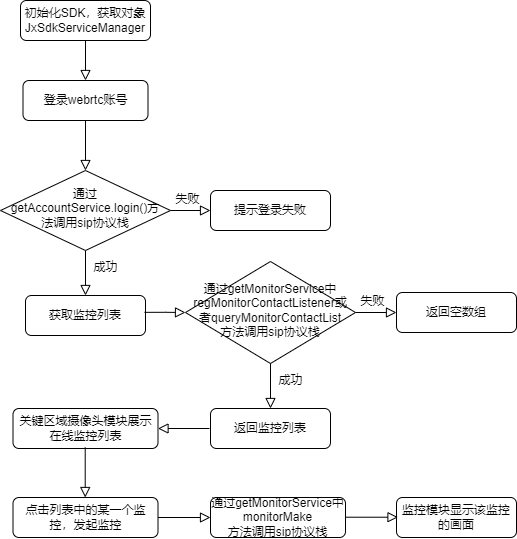

The diagram above was exported from draw.io. Its source (the exported page's mxGraphModel, read from the mxfile embedded in the PNG):
<mxGraphModel dx="1071" dy="455" grid="1" gridSize="10" guides="1" tooltips="1" connect="1" arrows="1" fold="1" page="1" pageScale="1" pageWidth="827" pageHeight="1169" math="0" shadow="0">
  <root>
    <mxCell id="WIyWlLk6GJQsqaUBKTNV-0" />
    <mxCell id="WIyWlLk6GJQsqaUBKTNV-1" parent="WIyWlLk6GJQsqaUBKTNV-0" />
    <mxCell id="WIyWlLk6GJQsqaUBKTNV-2" value="" style="rounded=0;html=1;jettySize=auto;orthogonalLoop=1;fontSize=11;endArrow=block;endFill=0;endSize=8;strokeWidth=1;shadow=0;labelBackgroundColor=none;edgeStyle=orthogonalEdgeStyle;" parent="WIyWlLk6GJQsqaUBKTNV-1" source="WIyWlLk6GJQsqaUBKTNV-3" target="w_i218n_918Sg6EwQDq0-11" edge="1">
      <mxGeometry relative="1" as="geometry" />
    </mxCell>
    <mxCell id="WIyWlLk6GJQsqaUBKTNV-3" value="初始化SDK，获取对象JxSdkServiceManager" style="rounded=1;whiteSpace=wrap;html=1;fontSize=12;glass=0;strokeWidth=1;shadow=0;" parent="WIyWlLk6GJQsqaUBKTNV-1" vertex="1">
      <mxGeometry x="155" y="80" width="130" height="40" as="geometry" />
    </mxCell>
    <mxCell id="WIyWlLk6GJQsqaUBKTNV-4" value="成功" style="rounded=0;html=1;jettySize=auto;orthogonalLoop=1;fontSize=11;endArrow=block;endFill=0;endSize=8;strokeWidth=1;shadow=0;labelBackgroundColor=none;edgeStyle=orthogonalEdgeStyle;entryX=0.5;entryY=0;entryDx=0;entryDy=0;exitX=0.5;exitY=1;exitDx=0;exitDy=0;" parent="WIyWlLk6GJQsqaUBKTNV-1" source="WIyWlLk6GJQsqaUBKTNV-6" edge="1">
      <mxGeometry x="-0.2593" y="20" relative="1" as="geometry">
        <mxPoint as="offset" />
        <mxPoint x="220" y="321" as="sourcePoint" />
        <mxPoint x="220" y="375" as="targetPoint" />
      </mxGeometry>
    </mxCell>
    <mxCell id="WIyWlLk6GJQsqaUBKTNV-5" value="失败" style="edgeStyle=orthogonalEdgeStyle;rounded=0;html=1;jettySize=auto;orthogonalLoop=1;fontSize=11;endArrow=block;endFill=0;endSize=8;strokeWidth=1;shadow=0;labelBackgroundColor=none;entryX=0;entryY=0.5;entryDx=0;entryDy=0;exitX=1;exitY=0.5;exitDx=0;exitDy=0;" parent="WIyWlLk6GJQsqaUBKTNV-1" source="WIyWlLk6GJQsqaUBKTNV-6" target="WIyWlLk6GJQsqaUBKTNV-7" edge="1">
      <mxGeometry x="-0.1647" y="11" relative="1" as="geometry">
        <mxPoint as="offset" />
        <mxPoint x="304.9392857142859" y="291.02857142857135" as="sourcePoint" />
        <mxPoint x="341" y="291.02857142857135" as="targetPoint" />
      </mxGeometry>
    </mxCell>
    <mxCell id="WIyWlLk6GJQsqaUBKTNV-6" value="&lt;span&gt;通过&lt;/span&gt;&lt;span&gt;getAccountService.login()方法调用sip协议栈&lt;/span&gt;" style="rhombus;whiteSpace=wrap;html=1;shadow=0;fontFamily=Helvetica;fontSize=12;align=center;strokeWidth=1;spacing=6;spacingTop=-4;" parent="WIyWlLk6GJQsqaUBKTNV-1" vertex="1">
      <mxGeometry x="135" y="250" width="170" height="80" as="geometry" />
    </mxCell>
    <mxCell id="WIyWlLk6GJQsqaUBKTNV-7" value="提示登录失败" style="rounded=1;whiteSpace=wrap;html=1;fontSize=12;glass=0;strokeWidth=1;shadow=0;" parent="WIyWlLk6GJQsqaUBKTNV-1" vertex="1">
      <mxGeometry x="345" y="270" width="120" height="40" as="geometry" />
    </mxCell>
    <mxCell id="WIyWlLk6GJQsqaUBKTNV-12" value="关键区域摄像头模块展示在线监控列表" style="rounded=1;whiteSpace=wrap;html=1;fontSize=12;glass=0;strokeWidth=1;shadow=0;" parent="WIyWlLk6GJQsqaUBKTNV-1" vertex="1">
      <mxGeometry x="147.5" y="488" width="145" height="40" as="geometry" />
    </mxCell>
    <mxCell id="w_i218n_918Sg6EwQDq0-0" value="获取监控列表" style="rounded=1;whiteSpace=wrap;html=1;fontSize=12;glass=0;strokeWidth=1;shadow=0;" vertex="1" parent="WIyWlLk6GJQsqaUBKTNV-1">
      <mxGeometry x="160" y="375" width="120" height="40" as="geometry" />
    </mxCell>
    <mxCell id="w_i218n_918Sg6EwQDq0-2" value="" style="rounded=0;html=1;jettySize=auto;orthogonalLoop=1;fontSize=11;endArrow=block;endFill=0;endSize=8;strokeWidth=1;shadow=0;labelBackgroundColor=none;edgeStyle=orthogonalEdgeStyle;exitX=1;exitY=0.5;exitDx=0;exitDy=0;entryX=0;entryY=0.5;entryDx=0;entryDy=0;" edge="1" parent="WIyWlLk6GJQsqaUBKTNV-1" source="w_i218n_918Sg6EwQDq0-3" target="w_i218n_918Sg6EwQDq0-10">
      <mxGeometry relative="1" as="geometry">
        <mxPoint x="610" y="453" as="sourcePoint" />
        <mxPoint x="340" y="593" as="targetPoint" />
      </mxGeometry>
    </mxCell>
    <mxCell id="w_i218n_918Sg6EwQDq0-3" value="点击列表中的某一个监控，发起监控" style="rounded=1;whiteSpace=wrap;html=1;fontSize=12;glass=0;strokeWidth=1;shadow=0;" vertex="1" parent="WIyWlLk6GJQsqaUBKTNV-1">
      <mxGeometry x="147.5" y="577" width="145" height="40" as="geometry" />
    </mxCell>
    <mxCell id="w_i218n_918Sg6EwQDq0-5" value="" style="rounded=0;html=1;jettySize=auto;orthogonalLoop=1;fontSize=11;endArrow=block;endFill=0;endSize=8;strokeWidth=1;shadow=0;labelBackgroundColor=none;edgeStyle=orthogonalEdgeStyle;" edge="1" parent="WIyWlLk6GJQsqaUBKTNV-1">
      <mxGeometry relative="1" as="geometry">
        <mxPoint x="219.71000000000004" y="527" as="sourcePoint" />
        <mxPoint x="219.71000000000004" y="577" as="targetPoint" />
      </mxGeometry>
    </mxCell>
    <mxCell id="w_i218n_918Sg6EwQDq0-6" value="监控模块显示该监控的画面" style="rounded=1;whiteSpace=wrap;html=1;fontSize=12;glass=0;strokeWidth=1;shadow=0;" vertex="1" parent="WIyWlLk6GJQsqaUBKTNV-1">
      <mxGeometry x="531" y="577" width="120" height="40" as="geometry" />
    </mxCell>
    <mxCell id="w_i218n_918Sg6EwQDq0-8" value="" style="rounded=0;html=1;jettySize=auto;orthogonalLoop=1;fontSize=11;endArrow=block;endFill=0;endSize=8;strokeWidth=1;shadow=0;labelBackgroundColor=none;edgeStyle=orthogonalEdgeStyle;entryX=1;entryY=0.5;entryDx=0;entryDy=0;" edge="1" parent="WIyWlLk6GJQsqaUBKTNV-1" target="WIyWlLk6GJQsqaUBKTNV-12">
      <mxGeometry relative="1" as="geometry">
        <mxPoint x="344" y="508" as="sourcePoint" />
        <mxPoint x="304" y="508" as="targetPoint" />
      </mxGeometry>
    </mxCell>
    <mxCell id="w_i218n_918Sg6EwQDq0-10" value="通过getMonitorService中monitorMake&lt;br&gt;方法调用sip协议栈" style="rounded=1;whiteSpace=wrap;html=1;fontSize=12;glass=0;strokeWidth=1;shadow=0;" vertex="1" parent="WIyWlLk6GJQsqaUBKTNV-1">
      <mxGeometry x="345" y="577" width="135" height="40" as="geometry" />
    </mxCell>
    <mxCell id="w_i218n_918Sg6EwQDq0-11" value="登录webrtc账号" style="rounded=1;whiteSpace=wrap;html=1;fontSize=12;glass=0;strokeWidth=1;shadow=0;" vertex="1" parent="WIyWlLk6GJQsqaUBKTNV-1">
      <mxGeometry x="157.5" y="160" width="125" height="40" as="geometry" />
    </mxCell>
    <mxCell id="w_i218n_918Sg6EwQDq0-14" value="" style="rounded=0;html=1;jettySize=auto;orthogonalLoop=1;fontSize=11;endArrow=block;endFill=0;endSize=8;strokeWidth=1;shadow=0;labelBackgroundColor=none;edgeStyle=orthogonalEdgeStyle;entryX=0.5;entryY=0;entryDx=0;entryDy=0;" edge="1" parent="WIyWlLk6GJQsqaUBKTNV-1" target="WIyWlLk6GJQsqaUBKTNV-6">
      <mxGeometry relative="1" as="geometry">
        <mxPoint x="220" y="200" as="sourcePoint" />
        <mxPoint x="220.02857142857147" y="234" as="targetPoint" />
      </mxGeometry>
    </mxCell>
    <mxCell id="w_i218n_918Sg6EwQDq0-16" value="&lt;span&gt;通过&lt;/span&gt;&lt;span&gt;getMonitorService中regMonitorContactListener或者queryMonitorContactList&lt;br&gt;方法调用sip协议栈&lt;/span&gt;" style="rhombus;html=1;shadow=0;fontFamily=Helvetica;fontSize=12;align=center;strokeWidth=1;spacing=6;spacingTop=-4;horizontal=1;whiteSpace=wrap;" vertex="1" parent="WIyWlLk6GJQsqaUBKTNV-1">
      <mxGeometry x="320" y="341" width="170" height="102" as="geometry" />
    </mxCell>
    <mxCell id="w_i218n_918Sg6EwQDq0-18" value="" style="rounded=0;html=1;jettySize=auto;orthogonalLoop=1;fontSize=11;endArrow=block;endFill=0;endSize=8;strokeWidth=1;shadow=0;labelBackgroundColor=none;edgeStyle=orthogonalEdgeStyle;entryX=0;entryY=0.5;entryDx=0;entryDy=0;exitX=0.992;exitY=0.421;exitDx=0;exitDy=0;exitPerimeter=0;" edge="1" parent="WIyWlLk6GJQsqaUBKTNV-1" source="w_i218n_918Sg6EwQDq0-0" target="w_i218n_918Sg6EwQDq0-16">
      <mxGeometry relative="1" as="geometry">
        <mxPoint x="230" y="210" as="sourcePoint" />
        <mxPoint x="230" y="260" as="targetPoint" />
      </mxGeometry>
    </mxCell>
    <mxCell id="w_i218n_918Sg6EwQDq0-19" value="成功" style="rounded=0;html=1;jettySize=auto;orthogonalLoop=1;fontSize=11;endArrow=block;endFill=0;endSize=8;strokeWidth=1;shadow=0;labelBackgroundColor=none;edgeStyle=orthogonalEdgeStyle;entryX=0.5;entryY=0;entryDx=0;entryDy=0;exitX=0.5;exitY=1;exitDx=0;exitDy=0;" edge="1" parent="WIyWlLk6GJQsqaUBKTNV-1">
      <mxGeometry x="-0.2593" y="20" relative="1" as="geometry">
        <mxPoint as="offset" />
        <mxPoint x="405" y="443" as="sourcePoint" />
        <mxPoint x="405" y="488" as="targetPoint" />
      </mxGeometry>
    </mxCell>
    <mxCell id="w_i218n_918Sg6EwQDq0-20" value="失败" style="edgeStyle=orthogonalEdgeStyle;rounded=0;html=1;jettySize=auto;orthogonalLoop=1;fontSize=11;endArrow=block;endFill=0;endSize=8;strokeWidth=1;shadow=0;labelBackgroundColor=none;entryX=0;entryY=0.5;entryDx=0;entryDy=0;exitX=1;exitY=0.5;exitDx=0;exitDy=0;" edge="1" parent="WIyWlLk6GJQsqaUBKTNV-1" target="w_i218n_918Sg6EwQDq0-21">
      <mxGeometry x="-0.1647" y="11" relative="1" as="geometry">
        <mxPoint as="offset" />
        <mxPoint x="490" y="392" as="sourcePoint" />
        <mxPoint x="526" y="393.02857142857135" as="targetPoint" />
      </mxGeometry>
    </mxCell>
    <mxCell id="w_i218n_918Sg6EwQDq0-21" value="返回空数组" style="rounded=1;whiteSpace=wrap;html=1;fontSize=12;glass=0;strokeWidth=1;shadow=0;" vertex="1" parent="WIyWlLk6GJQsqaUBKTNV-1">
      <mxGeometry x="531" y="372" width="120" height="40" as="geometry" />
    </mxCell>
    <mxCell id="w_i218n_918Sg6EwQDq0-22" value="返回监控列表" style="rounded=1;whiteSpace=wrap;html=1;fontSize=12;glass=0;strokeWidth=1;shadow=0;" vertex="1" parent="WIyWlLk6GJQsqaUBKTNV-1">
      <mxGeometry x="345" y="488" width="120" height="40" as="geometry" />
    </mxCell>
    <mxCell id="w_i218n_918Sg6EwQDq0-24" value="" style="rounded=0;html=1;jettySize=auto;orthogonalLoop=1;fontSize=11;endArrow=block;endFill=0;endSize=8;strokeWidth=1;shadow=0;labelBackgroundColor=none;edgeStyle=orthogonalEdgeStyle;exitX=1;exitY=0.5;exitDx=0;exitDy=0;entryX=0;entryY=0.5;entryDx=0;entryDy=0;" edge="1" parent="WIyWlLk6GJQsqaUBKTNV-1">
      <mxGeometry relative="1" as="geometry">
        <mxPoint x="480" y="596.71" as="sourcePoint" />
        <mxPoint x="532.5" y="596.71" as="targetPoint" />
      </mxGeometry>
    </mxCell>
  </root>
</mxGraphModel>